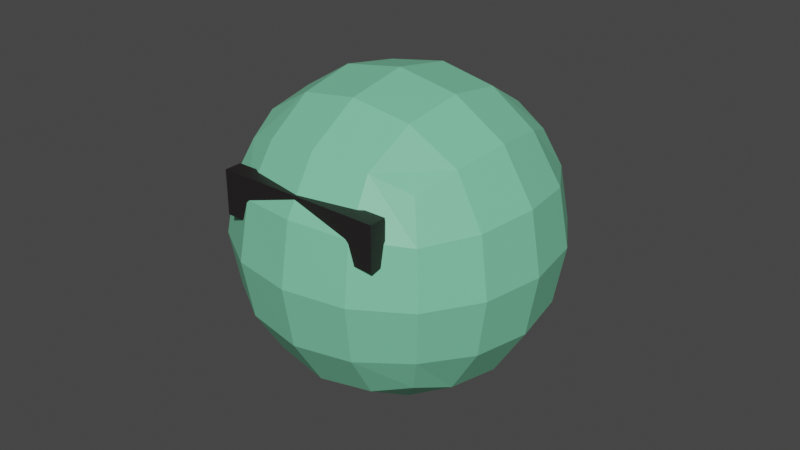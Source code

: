 # Source: player.blend  (saved by Blender 3.6.13; exported with 4.5.12 LTS)
import bpy
from mathutils import Matrix  # noqa: F401  (used for matrix-valued properties, if any)

bpy.ops.wm.read_factory_settings(use_empty=True)
scene = bpy.context.scene
scene.name = 'Scene'

# ---- collections
col_collection = bpy.data.collections.new('Collection'); scene.collection.children.link(col_collection)

# ---- materials (node trees are filled in below, after node groups)
mat_body = bpy.data.materials.new('Body')
mat_body.alpha_threshold = 0.0
mat_body.use_transparent_shadow = False
mat_body.roughness = 0.5
mat_body.line_color = (0.0, 0.0, 0.0, 1.0)
mat_glasses = bpy.data.materials.new('Glasses')
mat_glasses.use_transparent_shadow = False

# ---- material node trees
mat_body.use_nodes = True; mat_body.node_tree.nodes.clear()
_N = mat_body.node_tree.nodes; _L = mat_body.node_tree.links
n0 = _N.new('ShaderNodeOutputMaterial'); n0.name = 'Material Output'; n0.location = (300, 300)
n1 = _N.new('ShaderNodeBsdfPrincipled'); n1.name = 'Principled BSDF'; n1.location = (10, 300)
n1.distribution = 'GGX'
n1.subsurface_method = 'RANDOM_WALK_SKIN'
n1.inputs[0].default_value = (0.2016, 0.6172, 0.3813, 1.0)
n1.inputs[3].default_value = 1.45
n1.inputs[27].default_value = (0.0, 0.0, 0.0, 1.0)
n1.inputs[28].default_value = 1.0
_L.new(n1.outputs[0], n0.inputs[0])
n0.is_active_output = True
mat_glasses.use_nodes = True; mat_glasses.node_tree.nodes.clear()
_N = mat_glasses.node_tree.nodes; _L = mat_glasses.node_tree.links
n0 = _N.new('ShaderNodeBsdfPrincipled'); n0.name = 'Principled BSDF'; n0.location = (10, 300)
n0.distribution = 'GGX'
n0.subsurface_method = 'RANDOM_WALK_SKIN'
n0.inputs[0].default_value = (0.016, 0.01298, 0.0137, 1.0)
n0.inputs[3].default_value = 1.45
n0.inputs[27].default_value = (0.0, 0.0, 0.0, 1.0)
n0.inputs[28].default_value = 1.0
n1 = _N.new('ShaderNodeOutputMaterial'); n1.name = 'Material Output'; n1.location = (300, 300)
_L.new(n0.outputs[0], n1.inputs[0])
n1.is_active_output = True

# ---- world
world_world = bpy.data.worlds.new('World'); scene.world = world_world
world_world.use_nodes = True; world_world.node_tree.nodes.clear()
_N = world_world.node_tree.nodes; _L = world_world.node_tree.links
n0 = _N.new('ShaderNodeOutputWorld'); n0.name = 'World Output'; n0.location = (300, 300)
n1 = _N.new('ShaderNodeBackground'); n1.name = 'Background'; n1.location = (10, 300)
n1.inputs[0].default_value = (0.05088, 0.05088, 0.05088, 1.0)
_L.new(n1.outputs[0], n0.inputs[0])
n0.is_active_output = True
world_world.color = (0.05088, 0.05088, 0.05088)
world_world.use_sun_shadow = False
world_world.sun_shadow_jitter_overblur = 0.0

# ---- meshes
me_cube_001 = bpy.data.meshes.new('Cube.001')
me_cube_001.from_pydata([(-1.0, -1.0, -1.0), (-1.0, -1.0, 1.0), (-1.0, 1.0, -1.0), (-1.0, 1.0, 1.0), (1.0, -1.0, -1.0), (1.0, -1.0, 1.0), (1.0, 1.0, -1.0), (1.0, 1.0, 1.0)], [], [(0, 1, 3, 2), (2, 3, 7, 6), (6, 7, 5, 4), (4, 5, 1, 0), (2, 6, 4, 0), (7, 3, 1, 5)])
_uv = me_cube_001.uv_layers.new(name='UVMap')
_uv.uv.foreach_set('vector', [0.375, 0.0, 0.625, 0.0, 0.625, 0.25, 0.375, 0.25, 0.375, 0.25, 0.625, 0.25, 0.625, 0.5, 0.375, 0.5, 0.375, 0.5, 0.625, 0.5, 0.625, 0.75, 0.375, 0.75, 0.375, 0.75, 0.625, 0.75, 0.625, 1.0, 0.375, 1.0, 0.125, 0.5, 0.375, 0.5, 0.375, 0.75, 0.125, 0.75, 0.625, 0.5, 0.875, 0.5, 0.875, 0.75, 0.625, 0.75])
me_cube_001.materials.append(mat_body)
me_cube_001.update()
me_cube_002 = bpy.data.meshes.new('Cube.002')
me_cube_002.from_pydata([(-1.0, -1.0, -1.0), (-1.0, -1.0, 1.0), (-1.0, 1.0, -1.0), (-1.0, 1.0, 1.0), (1.0, -1.0, -1.0), (1.0, -1.0, 1.0), (1.0, 1.0, -1.0), (1.0, 1.0, 1.0)], [], [(0, 1, 3, 2), (2, 3, 7, 6), (6, 7, 5, 4), (4, 5, 1, 0), (2, 6, 4, 0), (7, 3, 1, 5)])
_uv = me_cube_002.uv_layers.new(name='UVMap')
_uv.uv.foreach_set('vector', [0.375, 0.0, 0.625, 0.0, 0.625, 0.25, 0.375, 0.25, 0.375, 0.25, 0.625, 0.25, 0.625, 0.5, 0.375, 0.5, 0.375, 0.5, 0.625, 0.5, 0.625, 0.75, 0.375, 0.75, 0.375, 0.75, 0.625, 0.75, 0.625, 1.0, 0.375, 1.0, 0.125, 0.5, 0.375, 0.5, 0.375, 0.75, 0.125, 0.75, 0.625, 0.5, 0.875, 0.5, 0.875, 0.75, 0.625, 0.75])
me_cube_002.materials.append(mat_glasses)
me_cube_002.update()

# ---- objects
ob_body = bpy.data.objects.new('Body', me_cube_001)
ob_cube = bpy.data.objects.new('Cube', me_cube_002)

# ---- transforms, parenting, visibility, modifiers, constraints
ob_body.location = (0.0, 0.0, 0.0)
_m = ob_body.modifiers.new('Subdivision', 'SUBSURF')
ob_cube.location = (0.0, -0.6853, 0.3153)
ob_cube.scale = (0.4491, 0.04626, -0.1175)

# ---- collection membership
col_collection.objects.link(ob_body)
col_collection.objects.link(ob_cube)

# ---- scene / render settings (as saved in the file)
scene.frame_start = 1; scene.frame_end = 250; scene.frame_set(1)
scene.render.engine = 'BLENDER_EEVEE_NEXT'
scene.cycles.sampling_pattern = 'TABULATED_SOBOL'
scene.view_settings.view_transform = 'Filmic'
bpy.context.view_layer.update()

# ---- added for rendering (the .blend has no active camera and no usable light): camera, sun
cam_auto = bpy.data.cameras.new('AutoCamera')
cam_auto.lens = 50.0
cam_auto.sensor_width = 36.0
cam_auto.clip_end = 1000.0
ob_auto_camera = bpy.data.objects.new('AutoCamera', cam_auto)
scene.collection.objects.link(ob_auto_camera)
ob_auto_camera.location = (3.20507, -3.84609, 2.56406)
ob_auto_camera.rotation_euler = (1.09748, -7.21219e-08, 0.694738)
scene.camera = ob_auto_camera
light_auto_sun = bpy.data.lights.new('AutoSun', 'SUN')
light_auto_sun.energy = 3.0
light_auto_sun.angle = 0.0523599
ob_auto_sun = bpy.data.objects.new('AutoSun', light_auto_sun)
scene.collection.objects.link(ob_auto_sun)
ob_auto_sun.rotation_euler = (0.872665, 0.174533, 0.523599)
bpy.context.view_layer.update()
